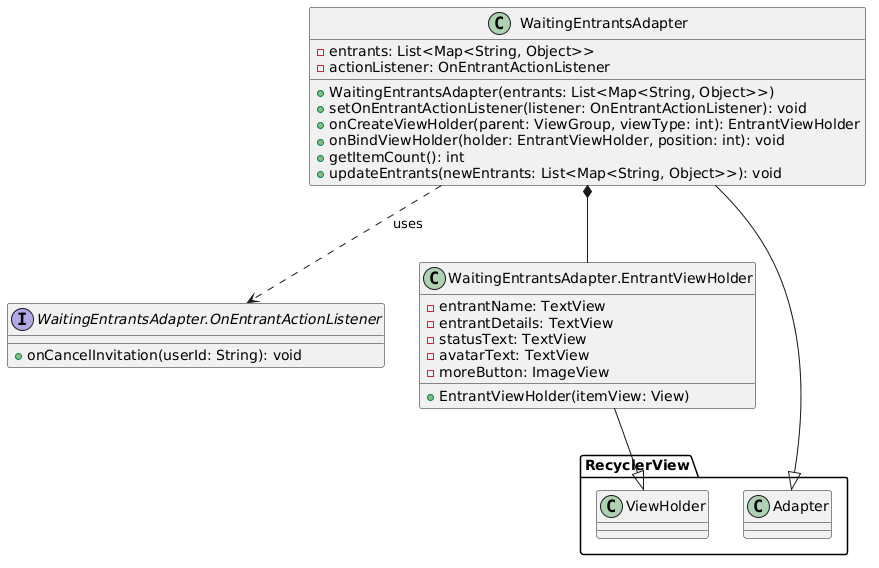

The diagram above was rendered by PlantUML. Its source (embedded in the PNG):
@startuml
class WaitingEntrantsAdapter {
  - entrants: List<Map<String, Object>>
  - actionListener: OnEntrantActionListener

  + WaitingEntrantsAdapter(entrants: List<Map<String, Object>>)
  + setOnEntrantActionListener(listener: OnEntrantActionListener): void
  + onCreateViewHolder(parent: ViewGroup, viewType: int): EntrantViewHolder
  + onBindViewHolder(holder: EntrantViewHolder, position: int): void
  + getItemCount(): int
  + updateEntrants(newEntrants: List<Map<String, Object>>): void
}

interface "WaitingEntrantsAdapter.OnEntrantActionListener" as OnEntrantActionListener {
  + onCancelInvitation(userId: String): void
}

class "WaitingEntrantsAdapter.EntrantViewHolder" as EntrantViewHolder {
  - entrantName: TextView
  - entrantDetails: TextView
  - statusText: TextView
  - avatarText: TextView
  - moreButton: ImageView

  + EntrantViewHolder(itemView: View)
}

WaitingEntrantsAdapter --|> RecyclerView.Adapter
EntrantViewHolder --|> RecyclerView.ViewHolder

WaitingEntrantsAdapter ..> OnEntrantActionListener : uses
WaitingEntrantsAdapter *-- EntrantViewHolder
@enduml